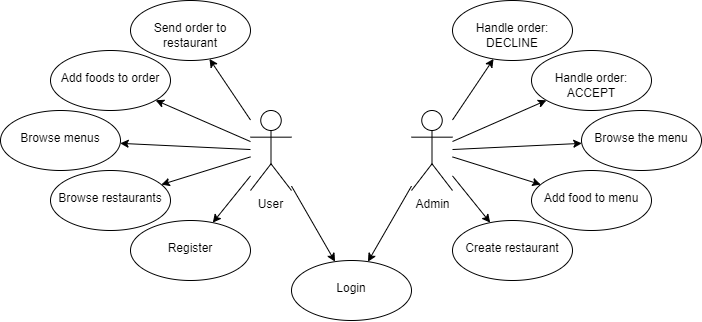

The diagram above was exported from draw.io. Its source (the exported page's mxGraphModel, read from the mxfile embedded in the PNG):
<mxGraphModel dx="978" dy="620" grid="1" gridSize="10" guides="1" tooltips="1" connect="1" arrows="1" fold="1" page="1" pageScale="1" pageWidth="1200" pageHeight="1920" math="0" shadow="0">
  <root>
    <mxCell id="0" />
    <mxCell id="1" parent="0" />
    <mxCell id="BK3vZHwstMBndAHDpjYB-4" value="" style="rounded=0;orthogonalLoop=1;jettySize=auto;html=1;" edge="1" parent="1" source="BK3vZHwstMBndAHDpjYB-1" target="BK3vZHwstMBndAHDpjYB-3">
      <mxGeometry relative="1" as="geometry" />
    </mxCell>
    <mxCell id="BK3vZHwstMBndAHDpjYB-6" value="" style="edgeStyle=none;rounded=0;orthogonalLoop=1;jettySize=auto;html=1;" edge="1" parent="1" source="BK3vZHwstMBndAHDpjYB-1" target="BK3vZHwstMBndAHDpjYB-5">
      <mxGeometry relative="1" as="geometry" />
    </mxCell>
    <mxCell id="BK3vZHwstMBndAHDpjYB-8" value="" style="edgeStyle=none;rounded=0;orthogonalLoop=1;jettySize=auto;html=1;" edge="1" parent="1" source="BK3vZHwstMBndAHDpjYB-1" target="BK3vZHwstMBndAHDpjYB-7">
      <mxGeometry relative="1" as="geometry" />
    </mxCell>
    <mxCell id="BK3vZHwstMBndAHDpjYB-14" value="" style="edgeStyle=none;rounded=0;orthogonalLoop=1;jettySize=auto;html=1;" edge="1" parent="1" source="BK3vZHwstMBndAHDpjYB-1" target="BK3vZHwstMBndAHDpjYB-13">
      <mxGeometry relative="1" as="geometry" />
    </mxCell>
    <mxCell id="BK3vZHwstMBndAHDpjYB-16" value="" style="edgeStyle=none;rounded=0;orthogonalLoop=1;jettySize=auto;html=1;" edge="1" parent="1" source="BK3vZHwstMBndAHDpjYB-1" target="BK3vZHwstMBndAHDpjYB-15">
      <mxGeometry relative="1" as="geometry" />
    </mxCell>
    <mxCell id="BK3vZHwstMBndAHDpjYB-18" value="" style="edgeStyle=none;rounded=0;orthogonalLoop=1;jettySize=auto;html=1;" edge="1" parent="1" source="BK3vZHwstMBndAHDpjYB-1" target="BK3vZHwstMBndAHDpjYB-17">
      <mxGeometry relative="1" as="geometry" />
    </mxCell>
    <mxCell id="BK3vZHwstMBndAHDpjYB-1" value="User" style="shape=umlActor;verticalLabelPosition=bottom;verticalAlign=top;html=1;outlineConnect=0;" vertex="1" parent="1">
      <mxGeometry x="499" y="210" width="41" height="80" as="geometry" />
    </mxCell>
    <mxCell id="BK3vZHwstMBndAHDpjYB-3" value="&lt;br&gt;Login" style="ellipse;whiteSpace=wrap;html=1;verticalAlign=top;" vertex="1" parent="1">
      <mxGeometry x="540" y="360" width="120" height="60" as="geometry" />
    </mxCell>
    <mxCell id="BK3vZHwstMBndAHDpjYB-5" value="&lt;br&gt;Register" style="ellipse;whiteSpace=wrap;html=1;verticalAlign=top;" vertex="1" parent="1">
      <mxGeometry x="379" y="320" width="120" height="60" as="geometry" />
    </mxCell>
    <mxCell id="BK3vZHwstMBndAHDpjYB-7" value="&lt;br&gt;Browse restaurants" style="ellipse;whiteSpace=wrap;html=1;verticalAlign=top;" vertex="1" parent="1">
      <mxGeometry x="299" y="270" width="120" height="60" as="geometry" />
    </mxCell>
    <mxCell id="BK3vZHwstMBndAHDpjYB-13" value="&lt;br&gt;Browse menus" style="ellipse;whiteSpace=wrap;html=1;verticalAlign=top;" vertex="1" parent="1">
      <mxGeometry x="249" y="210" width="120" height="60" as="geometry" />
    </mxCell>
    <mxCell id="BK3vZHwstMBndAHDpjYB-15" value="&lt;br&gt;Add foods to order" style="ellipse;whiteSpace=wrap;html=1;verticalAlign=top;" vertex="1" parent="1">
      <mxGeometry x="299" y="150" width="120" height="60" as="geometry" />
    </mxCell>
    <mxCell id="BK3vZHwstMBndAHDpjYB-17" value="&lt;br&gt;Send order to restaurant" style="ellipse;whiteSpace=wrap;html=1;verticalAlign=top;" vertex="1" parent="1">
      <mxGeometry x="379" y="100" width="120" height="60" as="geometry" />
    </mxCell>
    <mxCell id="BK3vZHwstMBndAHDpjYB-20" value="" style="edgeStyle=none;rounded=0;orthogonalLoop=1;jettySize=auto;html=1;" edge="1" parent="1" source="BK3vZHwstMBndAHDpjYB-19" target="BK3vZHwstMBndAHDpjYB-3">
      <mxGeometry relative="1" as="geometry" />
    </mxCell>
    <mxCell id="BK3vZHwstMBndAHDpjYB-22" value="" style="edgeStyle=none;rounded=0;orthogonalLoop=1;jettySize=auto;html=1;" edge="1" parent="1" source="BK3vZHwstMBndAHDpjYB-19" target="BK3vZHwstMBndAHDpjYB-21">
      <mxGeometry relative="1" as="geometry" />
    </mxCell>
    <mxCell id="BK3vZHwstMBndAHDpjYB-24" value="" style="edgeStyle=none;rounded=0;orthogonalLoop=1;jettySize=auto;html=1;" edge="1" parent="1" source="BK3vZHwstMBndAHDpjYB-19" target="BK3vZHwstMBndAHDpjYB-23">
      <mxGeometry relative="1" as="geometry" />
    </mxCell>
    <mxCell id="BK3vZHwstMBndAHDpjYB-27" value="" style="edgeStyle=none;rounded=0;orthogonalLoop=1;jettySize=auto;html=1;" edge="1" parent="1" source="BK3vZHwstMBndAHDpjYB-19" target="BK3vZHwstMBndAHDpjYB-26">
      <mxGeometry relative="1" as="geometry" />
    </mxCell>
    <mxCell id="BK3vZHwstMBndAHDpjYB-29" value="" style="edgeStyle=none;rounded=0;orthogonalLoop=1;jettySize=auto;html=1;" edge="1" parent="1" source="BK3vZHwstMBndAHDpjYB-19" target="BK3vZHwstMBndAHDpjYB-28">
      <mxGeometry relative="1" as="geometry" />
    </mxCell>
    <mxCell id="BK3vZHwstMBndAHDpjYB-31" style="edgeStyle=none;rounded=0;orthogonalLoop=1;jettySize=auto;html=1;" edge="1" parent="1" source="BK3vZHwstMBndAHDpjYB-19" target="BK3vZHwstMBndAHDpjYB-30">
      <mxGeometry relative="1" as="geometry" />
    </mxCell>
    <mxCell id="BK3vZHwstMBndAHDpjYB-19" value="Admin" style="shape=umlActor;verticalLabelPosition=bottom;verticalAlign=top;html=1;outlineConnect=0;" vertex="1" parent="1">
      <mxGeometry x="660" y="210" width="41" height="80" as="geometry" />
    </mxCell>
    <mxCell id="BK3vZHwstMBndAHDpjYB-21" value="&lt;br&gt;Create restaurant" style="ellipse;whiteSpace=wrap;html=1;verticalAlign=top;" vertex="1" parent="1">
      <mxGeometry x="701" y="320" width="120" height="60" as="geometry" />
    </mxCell>
    <mxCell id="BK3vZHwstMBndAHDpjYB-23" value="&lt;br&gt;Add food to menu" style="ellipse;whiteSpace=wrap;html=1;verticalAlign=top;" vertex="1" parent="1">
      <mxGeometry x="780" y="270" width="120" height="60" as="geometry" />
    </mxCell>
    <mxCell id="BK3vZHwstMBndAHDpjYB-26" value="&lt;br&gt;Browse the menu" style="ellipse;whiteSpace=wrap;html=1;verticalAlign=top;" vertex="1" parent="1">
      <mxGeometry x="830" y="210" width="120" height="60" as="geometry" />
    </mxCell>
    <mxCell id="BK3vZHwstMBndAHDpjYB-28" value="&lt;br&gt;Handle order:&lt;br&gt;ACCEPT" style="ellipse;whiteSpace=wrap;html=1;verticalAlign=top;" vertex="1" parent="1">
      <mxGeometry x="780" y="150" width="120" height="60" as="geometry" />
    </mxCell>
    <mxCell id="BK3vZHwstMBndAHDpjYB-30" value="&lt;br&gt;Handle order:&lt;br&gt;DECLINE" style="ellipse;whiteSpace=wrap;html=1;verticalAlign=top;" vertex="1" parent="1">
      <mxGeometry x="701" y="100" width="120" height="60" as="geometry" />
    </mxCell>
  </root>
</mxGraphModel>